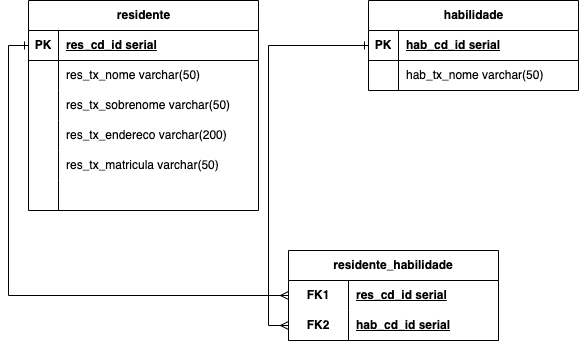

The diagram above was exported from draw.io. Its source (the exported page's mxGraphModel, read from the mxfile embedded in the PNG):
<mxGraphModel dx="880" dy="453" grid="1" gridSize="10" guides="1" tooltips="1" connect="1" arrows="1" fold="1" page="1" pageScale="1" pageWidth="850" pageHeight="1100" math="0" shadow="0">
  <root>
    <mxCell id="0" />
    <mxCell id="1" parent="0" />
    <mxCell id="BFzFtrhu2pmF7BAaTh2X-29" value="residente" style="shape=table;startSize=30;container=1;collapsible=1;childLayout=tableLayout;fixedRows=1;rowLines=0;fontStyle=1;align=center;resizeLast=1;html=1;" vertex="1" parent="1">
      <mxGeometry x="70" y="360" width="230" height="210" as="geometry" />
    </mxCell>
    <mxCell id="BFzFtrhu2pmF7BAaTh2X-30" value="" style="shape=tableRow;horizontal=0;startSize=0;swimlaneHead=0;swimlaneBody=0;fillColor=none;collapsible=0;dropTarget=0;points=[[0,0.5],[1,0.5]];portConstraint=eastwest;top=0;left=0;right=0;bottom=1;" vertex="1" parent="BFzFtrhu2pmF7BAaTh2X-29">
      <mxGeometry y="30" width="230" height="30" as="geometry" />
    </mxCell>
    <mxCell id="BFzFtrhu2pmF7BAaTh2X-31" value="PK" style="shape=partialRectangle;connectable=0;fillColor=none;top=0;left=0;bottom=0;right=0;fontStyle=1;overflow=hidden;whiteSpace=wrap;html=1;" vertex="1" parent="BFzFtrhu2pmF7BAaTh2X-30">
      <mxGeometry width="30" height="30" as="geometry">
        <mxRectangle width="30" height="30" as="alternateBounds" />
      </mxGeometry>
    </mxCell>
    <mxCell id="BFzFtrhu2pmF7BAaTh2X-32" value="res_cd_id serial" style="shape=partialRectangle;connectable=0;fillColor=none;top=0;left=0;bottom=0;right=0;align=left;spacingLeft=6;fontStyle=5;overflow=hidden;whiteSpace=wrap;html=1;" vertex="1" parent="BFzFtrhu2pmF7BAaTh2X-30">
      <mxGeometry x="30" width="200" height="30" as="geometry">
        <mxRectangle width="200" height="30" as="alternateBounds" />
      </mxGeometry>
    </mxCell>
    <mxCell id="BFzFtrhu2pmF7BAaTh2X-33" value="" style="shape=tableRow;horizontal=0;startSize=0;swimlaneHead=0;swimlaneBody=0;fillColor=none;collapsible=0;dropTarget=0;points=[[0,0.5],[1,0.5]];portConstraint=eastwest;top=0;left=0;right=0;bottom=0;" vertex="1" parent="BFzFtrhu2pmF7BAaTh2X-29">
      <mxGeometry y="60" width="230" height="30" as="geometry" />
    </mxCell>
    <mxCell id="BFzFtrhu2pmF7BAaTh2X-34" value="" style="shape=partialRectangle;connectable=0;fillColor=none;top=0;left=0;bottom=0;right=0;editable=1;overflow=hidden;whiteSpace=wrap;html=1;" vertex="1" parent="BFzFtrhu2pmF7BAaTh2X-33">
      <mxGeometry width="30" height="30" as="geometry">
        <mxRectangle width="30" height="30" as="alternateBounds" />
      </mxGeometry>
    </mxCell>
    <mxCell id="BFzFtrhu2pmF7BAaTh2X-35" value="res_tx_nome varchar(50)" style="shape=partialRectangle;connectable=0;fillColor=none;top=0;left=0;bottom=0;right=0;align=left;spacingLeft=6;overflow=hidden;whiteSpace=wrap;html=1;" vertex="1" parent="BFzFtrhu2pmF7BAaTh2X-33">
      <mxGeometry x="30" width="200" height="30" as="geometry">
        <mxRectangle width="200" height="30" as="alternateBounds" />
      </mxGeometry>
    </mxCell>
    <mxCell id="BFzFtrhu2pmF7BAaTh2X-36" value="" style="shape=tableRow;horizontal=0;startSize=0;swimlaneHead=0;swimlaneBody=0;fillColor=none;collapsible=0;dropTarget=0;points=[[0,0.5],[1,0.5]];portConstraint=eastwest;top=0;left=0;right=0;bottom=0;" vertex="1" parent="BFzFtrhu2pmF7BAaTh2X-29">
      <mxGeometry y="90" width="230" height="30" as="geometry" />
    </mxCell>
    <mxCell id="BFzFtrhu2pmF7BAaTh2X-37" value="" style="shape=partialRectangle;connectable=0;fillColor=none;top=0;left=0;bottom=0;right=0;editable=1;overflow=hidden;whiteSpace=wrap;html=1;" vertex="1" parent="BFzFtrhu2pmF7BAaTh2X-36">
      <mxGeometry width="30" height="30" as="geometry">
        <mxRectangle width="30" height="30" as="alternateBounds" />
      </mxGeometry>
    </mxCell>
    <mxCell id="BFzFtrhu2pmF7BAaTh2X-38" value="res_tx_sobrenome varchar(50)" style="shape=partialRectangle;connectable=0;fillColor=none;top=0;left=0;bottom=0;right=0;align=left;spacingLeft=6;overflow=hidden;whiteSpace=wrap;html=1;" vertex="1" parent="BFzFtrhu2pmF7BAaTh2X-36">
      <mxGeometry x="30" width="200" height="30" as="geometry">
        <mxRectangle width="200" height="30" as="alternateBounds" />
      </mxGeometry>
    </mxCell>
    <mxCell id="BFzFtrhu2pmF7BAaTh2X-39" value="" style="shape=tableRow;horizontal=0;startSize=0;swimlaneHead=0;swimlaneBody=0;fillColor=none;collapsible=0;dropTarget=0;points=[[0,0.5],[1,0.5]];portConstraint=eastwest;top=0;left=0;right=0;bottom=0;" vertex="1" parent="BFzFtrhu2pmF7BAaTh2X-29">
      <mxGeometry y="120" width="230" height="30" as="geometry" />
    </mxCell>
    <mxCell id="BFzFtrhu2pmF7BAaTh2X-40" value="" style="shape=partialRectangle;connectable=0;fillColor=none;top=0;left=0;bottom=0;right=0;editable=1;overflow=hidden;whiteSpace=wrap;html=1;" vertex="1" parent="BFzFtrhu2pmF7BAaTh2X-39">
      <mxGeometry width="30" height="30" as="geometry">
        <mxRectangle width="30" height="30" as="alternateBounds" />
      </mxGeometry>
    </mxCell>
    <mxCell id="BFzFtrhu2pmF7BAaTh2X-41" value="res_tx_endereco varchar(200)" style="shape=partialRectangle;connectable=0;fillColor=none;top=0;left=0;bottom=0;right=0;align=left;spacingLeft=6;overflow=hidden;whiteSpace=wrap;html=1;" vertex="1" parent="BFzFtrhu2pmF7BAaTh2X-39">
      <mxGeometry x="30" width="200" height="30" as="geometry">
        <mxRectangle width="200" height="30" as="alternateBounds" />
      </mxGeometry>
    </mxCell>
    <mxCell id="BFzFtrhu2pmF7BAaTh2X-42" value="" style="shape=tableRow;horizontal=0;startSize=0;swimlaneHead=0;swimlaneBody=0;fillColor=none;collapsible=0;dropTarget=0;points=[[0,0.5],[1,0.5]];portConstraint=eastwest;top=0;left=0;right=0;bottom=0;" vertex="1" parent="BFzFtrhu2pmF7BAaTh2X-29">
      <mxGeometry y="150" width="230" height="30" as="geometry" />
    </mxCell>
    <mxCell id="BFzFtrhu2pmF7BAaTh2X-43" value="" style="shape=partialRectangle;connectable=0;fillColor=none;top=0;left=0;bottom=0;right=0;editable=1;overflow=hidden;whiteSpace=wrap;html=1;" vertex="1" parent="BFzFtrhu2pmF7BAaTh2X-42">
      <mxGeometry width="30" height="30" as="geometry">
        <mxRectangle width="30" height="30" as="alternateBounds" />
      </mxGeometry>
    </mxCell>
    <mxCell id="BFzFtrhu2pmF7BAaTh2X-44" value="res_tx_matricula varchar(50)" style="shape=partialRectangle;connectable=0;fillColor=none;top=0;left=0;bottom=0;right=0;align=left;spacingLeft=6;overflow=hidden;whiteSpace=wrap;html=1;" vertex="1" parent="BFzFtrhu2pmF7BAaTh2X-42">
      <mxGeometry x="30" width="200" height="30" as="geometry">
        <mxRectangle width="200" height="30" as="alternateBounds" />
      </mxGeometry>
    </mxCell>
    <mxCell id="BFzFtrhu2pmF7BAaTh2X-45" value="" style="shape=tableRow;horizontal=0;startSize=0;swimlaneHead=0;swimlaneBody=0;fillColor=none;collapsible=0;dropTarget=0;points=[[0,0.5],[1,0.5]];portConstraint=eastwest;top=0;left=0;right=0;bottom=0;" vertex="1" parent="BFzFtrhu2pmF7BAaTh2X-29">
      <mxGeometry y="180" width="230" height="30" as="geometry" />
    </mxCell>
    <mxCell id="BFzFtrhu2pmF7BAaTh2X-46" value="" style="shape=partialRectangle;connectable=0;fillColor=none;top=0;left=0;bottom=0;right=0;editable=1;overflow=hidden;whiteSpace=wrap;html=1;" vertex="1" parent="BFzFtrhu2pmF7BAaTh2X-45">
      <mxGeometry width="30" height="30" as="geometry">
        <mxRectangle width="30" height="30" as="alternateBounds" />
      </mxGeometry>
    </mxCell>
    <mxCell id="BFzFtrhu2pmF7BAaTh2X-47" value="" style="shape=partialRectangle;connectable=0;fillColor=none;top=0;left=0;bottom=0;right=0;align=left;spacingLeft=6;overflow=hidden;whiteSpace=wrap;html=1;" vertex="1" parent="BFzFtrhu2pmF7BAaTh2X-45">
      <mxGeometry x="30" width="200" height="30" as="geometry">
        <mxRectangle width="200" height="30" as="alternateBounds" />
      </mxGeometry>
    </mxCell>
    <mxCell id="BFzFtrhu2pmF7BAaTh2X-49" value="habilidade" style="shape=table;startSize=30;container=1;collapsible=1;childLayout=tableLayout;fixedRows=1;rowLines=0;fontStyle=1;align=center;resizeLast=1;html=1;" vertex="1" parent="1">
      <mxGeometry x="410" y="360" width="210" height="90" as="geometry" />
    </mxCell>
    <mxCell id="BFzFtrhu2pmF7BAaTh2X-50" value="" style="shape=tableRow;horizontal=0;startSize=0;swimlaneHead=0;swimlaneBody=0;fillColor=none;collapsible=0;dropTarget=0;points=[[0,0.5],[1,0.5]];portConstraint=eastwest;top=0;left=0;right=0;bottom=1;" vertex="1" parent="BFzFtrhu2pmF7BAaTh2X-49">
      <mxGeometry y="30" width="210" height="30" as="geometry" />
    </mxCell>
    <mxCell id="BFzFtrhu2pmF7BAaTh2X-51" value="PK" style="shape=partialRectangle;connectable=0;fillColor=none;top=0;left=0;bottom=0;right=0;fontStyle=1;overflow=hidden;whiteSpace=wrap;html=1;" vertex="1" parent="BFzFtrhu2pmF7BAaTh2X-50">
      <mxGeometry width="30" height="30" as="geometry">
        <mxRectangle width="30" height="30" as="alternateBounds" />
      </mxGeometry>
    </mxCell>
    <mxCell id="BFzFtrhu2pmF7BAaTh2X-52" value="hab_cd_id serial" style="shape=partialRectangle;connectable=0;fillColor=none;top=0;left=0;bottom=0;right=0;align=left;spacingLeft=6;fontStyle=5;overflow=hidden;whiteSpace=wrap;html=1;" vertex="1" parent="BFzFtrhu2pmF7BAaTh2X-50">
      <mxGeometry x="30" width="180" height="30" as="geometry">
        <mxRectangle width="180" height="30" as="alternateBounds" />
      </mxGeometry>
    </mxCell>
    <mxCell id="BFzFtrhu2pmF7BAaTh2X-53" value="" style="shape=tableRow;horizontal=0;startSize=0;swimlaneHead=0;swimlaneBody=0;fillColor=none;collapsible=0;dropTarget=0;points=[[0,0.5],[1,0.5]];portConstraint=eastwest;top=0;left=0;right=0;bottom=0;" vertex="1" parent="BFzFtrhu2pmF7BAaTh2X-49">
      <mxGeometry y="60" width="210" height="30" as="geometry" />
    </mxCell>
    <mxCell id="BFzFtrhu2pmF7BAaTh2X-54" value="" style="shape=partialRectangle;connectable=0;fillColor=none;top=0;left=0;bottom=0;right=0;editable=1;overflow=hidden;whiteSpace=wrap;html=1;" vertex="1" parent="BFzFtrhu2pmF7BAaTh2X-53">
      <mxGeometry width="30" height="30" as="geometry">
        <mxRectangle width="30" height="30" as="alternateBounds" />
      </mxGeometry>
    </mxCell>
    <mxCell id="BFzFtrhu2pmF7BAaTh2X-55" value="hab_tx_nome varchar(50)" style="shape=partialRectangle;connectable=0;fillColor=none;top=0;left=0;bottom=0;right=0;align=left;spacingLeft=6;overflow=hidden;whiteSpace=wrap;html=1;" vertex="1" parent="BFzFtrhu2pmF7BAaTh2X-53">
      <mxGeometry x="30" width="180" height="30" as="geometry">
        <mxRectangle width="180" height="30" as="alternateBounds" />
      </mxGeometry>
    </mxCell>
    <mxCell id="BFzFtrhu2pmF7BAaTh2X-81" value="residente_habilidade" style="shape=table;startSize=30;container=1;collapsible=1;childLayout=tableLayout;fixedRows=1;rowLines=0;fontStyle=1;align=center;resizeLast=1;html=1;whiteSpace=wrap;" vertex="1" parent="1">
      <mxGeometry x="330" y="610" width="210" height="90" as="geometry" />
    </mxCell>
    <mxCell id="BFzFtrhu2pmF7BAaTh2X-82" value="" style="shape=tableRow;horizontal=0;startSize=0;swimlaneHead=0;swimlaneBody=0;fillColor=none;collapsible=0;dropTarget=0;points=[[0,0.5],[1,0.5]];portConstraint=eastwest;top=0;left=0;right=0;bottom=0;html=1;" vertex="1" parent="BFzFtrhu2pmF7BAaTh2X-81">
      <mxGeometry y="30" width="210" height="30" as="geometry" />
    </mxCell>
    <mxCell id="BFzFtrhu2pmF7BAaTh2X-83" value="FK1" style="shape=partialRectangle;connectable=0;fillColor=none;top=0;left=0;bottom=0;right=0;fontStyle=1;overflow=hidden;html=1;whiteSpace=wrap;" vertex="1" parent="BFzFtrhu2pmF7BAaTh2X-82">
      <mxGeometry width="60" height="30" as="geometry">
        <mxRectangle width="60" height="30" as="alternateBounds" />
      </mxGeometry>
    </mxCell>
    <mxCell id="BFzFtrhu2pmF7BAaTh2X-84" value="res_cd_id serial" style="shape=partialRectangle;connectable=0;fillColor=none;top=0;left=0;bottom=0;right=0;align=left;spacingLeft=6;fontStyle=5;overflow=hidden;html=1;whiteSpace=wrap;" vertex="1" parent="BFzFtrhu2pmF7BAaTh2X-82">
      <mxGeometry x="60" width="150" height="30" as="geometry">
        <mxRectangle width="150" height="30" as="alternateBounds" />
      </mxGeometry>
    </mxCell>
    <mxCell id="BFzFtrhu2pmF7BAaTh2X-85" value="" style="shape=tableRow;horizontal=0;startSize=0;swimlaneHead=0;swimlaneBody=0;fillColor=none;collapsible=0;dropTarget=0;points=[[0,0.5],[1,0.5]];portConstraint=eastwest;top=0;left=0;right=0;bottom=1;html=1;" vertex="1" parent="BFzFtrhu2pmF7BAaTh2X-81">
      <mxGeometry y="60" width="210" height="30" as="geometry" />
    </mxCell>
    <mxCell id="BFzFtrhu2pmF7BAaTh2X-86" value="FK2" style="shape=partialRectangle;connectable=0;fillColor=none;top=0;left=0;bottom=0;right=0;fontStyle=1;overflow=hidden;html=1;whiteSpace=wrap;" vertex="1" parent="BFzFtrhu2pmF7BAaTh2X-85">
      <mxGeometry width="60" height="30" as="geometry">
        <mxRectangle width="60" height="30" as="alternateBounds" />
      </mxGeometry>
    </mxCell>
    <mxCell id="BFzFtrhu2pmF7BAaTh2X-87" value="hab_cd_id serial" style="shape=partialRectangle;connectable=0;fillColor=none;top=0;left=0;bottom=0;right=0;align=left;spacingLeft=6;fontStyle=5;overflow=hidden;html=1;whiteSpace=wrap;" vertex="1" parent="BFzFtrhu2pmF7BAaTh2X-85">
      <mxGeometry x="60" width="150" height="30" as="geometry">
        <mxRectangle width="150" height="30" as="alternateBounds" />
      </mxGeometry>
    </mxCell>
    <mxCell id="BFzFtrhu2pmF7BAaTh2X-98" style="edgeStyle=orthogonalEdgeStyle;rounded=0;orthogonalLoop=1;jettySize=auto;html=1;exitX=0;exitY=0.5;exitDx=0;exitDy=0;entryX=0;entryY=0.5;entryDx=0;entryDy=0;startArrow=ERone;startFill=0;endArrow=ERmany;endFill=0;" edge="1" parent="1" source="BFzFtrhu2pmF7BAaTh2X-50" target="BFzFtrhu2pmF7BAaTh2X-85">
      <mxGeometry relative="1" as="geometry" />
    </mxCell>
    <mxCell id="BFzFtrhu2pmF7BAaTh2X-99" style="edgeStyle=orthogonalEdgeStyle;rounded=0;orthogonalLoop=1;jettySize=auto;html=1;exitX=0;exitY=0.5;exitDx=0;exitDy=0;entryX=0;entryY=0.5;entryDx=0;entryDy=0;startArrow=ERone;startFill=0;endArrow=ERmany;endFill=0;" edge="1" parent="1" source="BFzFtrhu2pmF7BAaTh2X-30" target="BFzFtrhu2pmF7BAaTh2X-82">
      <mxGeometry relative="1" as="geometry" />
    </mxCell>
  </root>
</mxGraphModel>